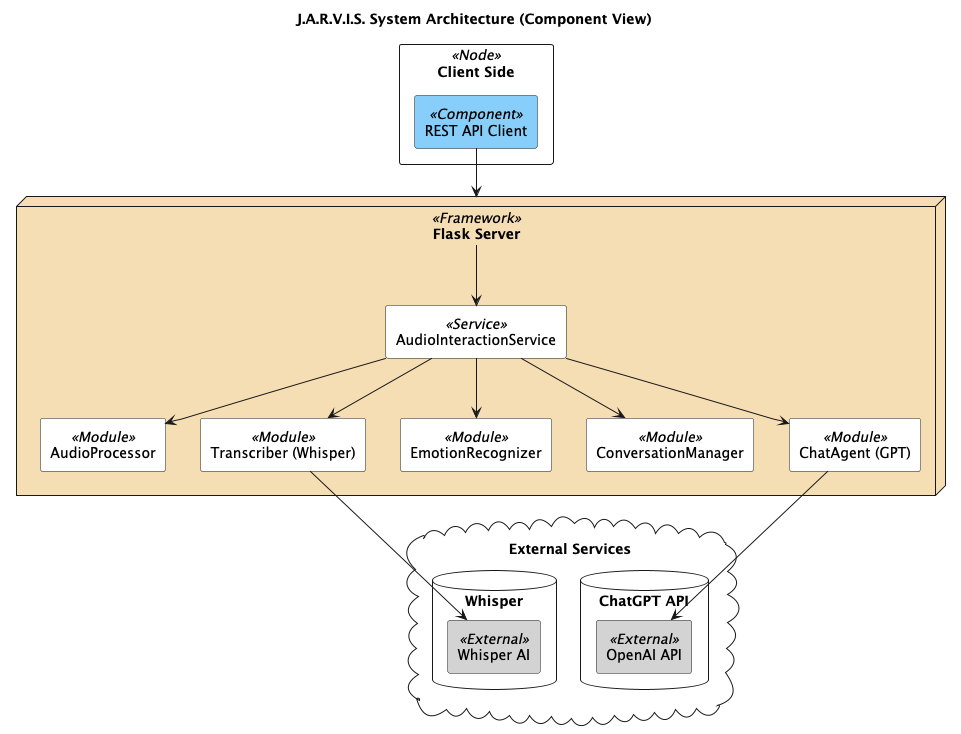

The diagram above was rendered by PlantUML. Its source (embedded in the PNG):
@startuml JARVIS_System_Architecture

title J.A.R.V.I.S. System Architecture (Component View)

skinparam componentStyle rectangle
skinparam packageStyle rectangle
skinparam defaultTextAlignment center

package "Client Side" <<Node>> {
    [REST API Client] <<Component>> #LightSkyBlue
}

node "Flask Server" <<Framework>> #Wheat {
  [AudioInteractionService] <<Service>> #White
  [AudioProcessor] <<Module>> #White
  [Transcriber (Whisper)] <<Module>> #White
  [EmotionRecognizer] <<Module>> #White
  [ConversationManager] <<Module>> #White
  [ChatAgent (GPT)] <<Module>> #White

  [REST API Client] --> [Flask Server]
  [Flask Server] --> [AudioInteractionService]
  [AudioInteractionService] --> [AudioProcessor]
  [AudioInteractionService] --> [Transcriber (Whisper)]
  [AudioInteractionService] --> [EmotionRecognizer]
  [AudioInteractionService] --> [ConversationManager]
  [AudioInteractionService] --> [ChatAgent (GPT)]
}

cloud "External Services" {
  database "ChatGPT API" {
    [OpenAI API] <<External>> #LightGray
  }
  database "Whisper" {
    [Whisper AI] <<External>> #LightGray
  }

  [ChatAgent (GPT)] --> [OpenAI API]
  [Transcriber (Whisper)] --> [Whisper AI]
}

@enduml